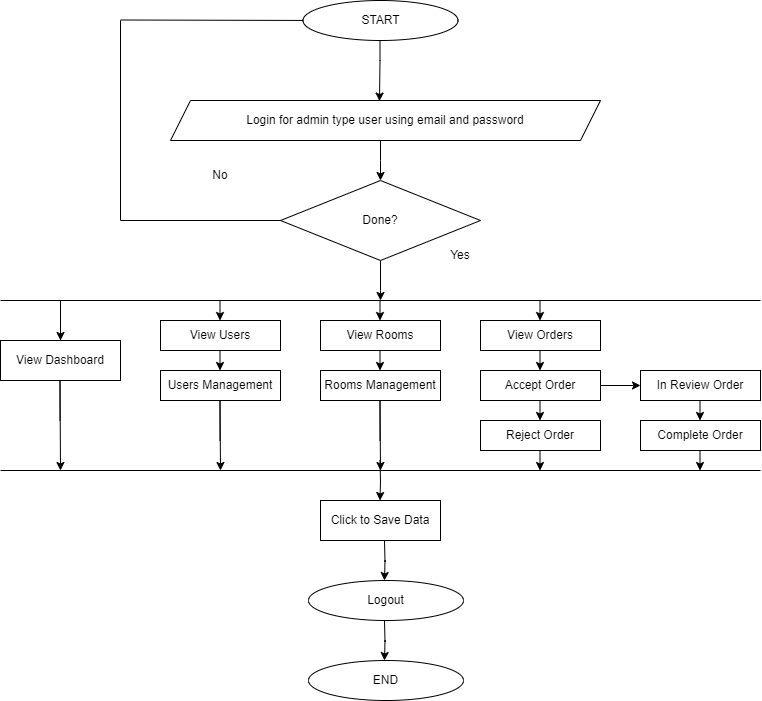

The diagram above was exported from draw.io. Its source (the exported page's mxGraphModel, read from the mxfile embedded in the PNG):
<mxGraphModel dx="1050" dy="613" grid="1" gridSize="10" guides="1" tooltips="1" connect="1" arrows="1" fold="1" page="1" pageScale="1" pageWidth="850" pageHeight="1100" math="0" shadow="0">
  <root>
    <mxCell id="0" />
    <mxCell id="1" parent="0" />
    <mxCell id="sqPH7R_PpIGvLFP-OOVF-1" value="" style="edgeStyle=orthogonalEdgeStyle;rounded=0;orthogonalLoop=1;jettySize=auto;html=1;" parent="1" source="sqPH7R_PpIGvLFP-OOVF-2" target="sqPH7R_PpIGvLFP-OOVF-4" edge="1">
      <mxGeometry relative="1" as="geometry">
        <Array as="points">
          <mxPoint x="420" y="260" />
          <mxPoint x="420" y="260" />
        </Array>
      </mxGeometry>
    </mxCell>
    <mxCell id="sqPH7R_PpIGvLFP-OOVF-2" value="Login for admin type user using email and password" style="shape=parallelogram;perimeter=parallelogramPerimeter;whiteSpace=wrap;html=1;fixedSize=1;" parent="1" vertex="1">
      <mxGeometry x="210" y="200" width="430" height="40" as="geometry" />
    </mxCell>
    <mxCell id="sqPH7R_PpIGvLFP-OOVF-3" value="" style="edgeStyle=orthogonalEdgeStyle;rounded=0;orthogonalLoop=1;jettySize=auto;html=1;" parent="1" source="sqPH7R_PpIGvLFP-OOVF-4" edge="1">
      <mxGeometry relative="1" as="geometry">
        <Array as="points">
          <mxPoint x="420" y="390" />
          <mxPoint x="420" y="390" />
        </Array>
        <mxPoint x="420" y="400" as="targetPoint" />
      </mxGeometry>
    </mxCell>
    <mxCell id="sqPH7R_PpIGvLFP-OOVF-4" value="Done?" style="rhombus;whiteSpace=wrap;html=1;" parent="1" vertex="1">
      <mxGeometry x="320" y="280" width="200" height="80" as="geometry" />
    </mxCell>
    <mxCell id="sqPH7R_PpIGvLFP-OOVF-6" value="" style="endArrow=none;html=1;rounded=0;entryX=0;entryY=0.5;entryDx=0;entryDy=0;" parent="1" edge="1">
      <mxGeometry width="50" height="50" relative="1" as="geometry">
        <mxPoint x="160" y="119.5" as="sourcePoint" />
        <mxPoint x="365" y="120" as="targetPoint" />
      </mxGeometry>
    </mxCell>
    <mxCell id="sqPH7R_PpIGvLFP-OOVF-7" value="" style="endArrow=none;html=1;rounded=0;exitX=0;exitY=0.5;exitDx=0;exitDy=0;" parent="1" source="sqPH7R_PpIGvLFP-OOVF-4" edge="1">
      <mxGeometry width="50" height="50" relative="1" as="geometry">
        <mxPoint x="400" y="280" as="sourcePoint" />
        <mxPoint x="160" y="320" as="targetPoint" />
      </mxGeometry>
    </mxCell>
    <mxCell id="sqPH7R_PpIGvLFP-OOVF-8" value="" style="endArrow=none;html=1;rounded=0;" parent="1" edge="1">
      <mxGeometry width="50" height="50" relative="1" as="geometry">
        <mxPoint x="160" y="320" as="sourcePoint" />
        <mxPoint x="160" y="120" as="targetPoint" />
      </mxGeometry>
    </mxCell>
    <mxCell id="sqPH7R_PpIGvLFP-OOVF-9" value="No" style="text;html=1;strokeColor=none;fillColor=none;align=center;verticalAlign=middle;whiteSpace=wrap;rounded=0;" parent="1" vertex="1">
      <mxGeometry x="240" y="260" width="40" height="30" as="geometry" />
    </mxCell>
    <mxCell id="sqPH7R_PpIGvLFP-OOVF-10" value="Yes" style="text;html=1;strokeColor=none;fillColor=none;align=center;verticalAlign=middle;whiteSpace=wrap;rounded=0;" parent="1" vertex="1">
      <mxGeometry x="480" y="340" width="40" height="30" as="geometry" />
    </mxCell>
    <mxCell id="sqPH7R_PpIGvLFP-OOVF-11" style="edgeStyle=orthogonalEdgeStyle;rounded=0;orthogonalLoop=1;jettySize=auto;html=1;exitX=0.5;exitY=1;exitDx=0;exitDy=0;" parent="1" source="sqPH7R_PpIGvLFP-OOVF-10" target="sqPH7R_PpIGvLFP-OOVF-10" edge="1">
      <mxGeometry relative="1" as="geometry" />
    </mxCell>
    <mxCell id="sqPH7R_PpIGvLFP-OOVF-12" value="" style="endArrow=none;html=1;rounded=0;" parent="1" edge="1">
      <mxGeometry width="50" height="50" relative="1" as="geometry">
        <mxPoint x="40" y="400" as="sourcePoint" />
        <mxPoint x="800" y="400" as="targetPoint" />
      </mxGeometry>
    </mxCell>
    <mxCell id="sqPH7R_PpIGvLFP-OOVF-13" value="" style="endArrow=none;html=1;rounded=0;" parent="1" edge="1">
      <mxGeometry width="50" height="50" relative="1" as="geometry">
        <mxPoint x="40" y="570" as="sourcePoint" />
        <mxPoint x="800" y="570" as="targetPoint" />
      </mxGeometry>
    </mxCell>
    <mxCell id="sqPH7R_PpIGvLFP-OOVF-14" value="View Dashboard" style="rounded=0;whiteSpace=wrap;html=1;" parent="1" vertex="1">
      <mxGeometry x="40" y="440" width="120" height="40" as="geometry" />
    </mxCell>
    <mxCell id="sqPH7R_PpIGvLFP-OOVF-15" value="" style="endArrow=classic;html=1;rounded=0;entryX=0.5;entryY=0;entryDx=0;entryDy=0;" parent="1" target="sqPH7R_PpIGvLFP-OOVF-14" edge="1">
      <mxGeometry width="50" height="50" relative="1" as="geometry">
        <mxPoint x="100" y="440" as="sourcePoint" />
        <mxPoint x="450" y="410" as="targetPoint" />
        <Array as="points">
          <mxPoint x="100" y="400" />
        </Array>
      </mxGeometry>
    </mxCell>
    <mxCell id="sqPH7R_PpIGvLFP-OOVF-20" value="View Users" style="rounded=0;whiteSpace=wrap;html=1;" parent="1" vertex="1">
      <mxGeometry x="200" y="420" width="120" height="30" as="geometry" />
    </mxCell>
    <mxCell id="sqPH7R_PpIGvLFP-OOVF-21" value="View Rooms" style="rounded=0;whiteSpace=wrap;html=1;" parent="1" vertex="1">
      <mxGeometry x="360" y="420" width="120" height="30" as="geometry" />
    </mxCell>
    <mxCell id="sqPH7R_PpIGvLFP-OOVF-22" value="" style="endArrow=classic;html=1;rounded=0;" parent="1" edge="1">
      <mxGeometry width="50" height="50" relative="1" as="geometry">
        <mxPoint x="259.5" y="400" as="sourcePoint" />
        <mxPoint x="259.5" y="420" as="targetPoint" />
      </mxGeometry>
    </mxCell>
    <mxCell id="sqPH7R_PpIGvLFP-OOVF-23" value="" style="endArrow=classic;html=1;rounded=0;" parent="1" edge="1">
      <mxGeometry width="50" height="50" relative="1" as="geometry">
        <mxPoint x="259.5" y="450" as="sourcePoint" />
        <mxPoint x="259.5" y="470" as="targetPoint" />
      </mxGeometry>
    </mxCell>
    <mxCell id="sqPH7R_PpIGvLFP-OOVF-26" value="" style="endArrow=classic;html=1;rounded=0;" parent="1" edge="1">
      <mxGeometry width="50" height="50" relative="1" as="geometry">
        <mxPoint x="419.5" y="400" as="sourcePoint" />
        <mxPoint x="419.5" y="420" as="targetPoint" />
      </mxGeometry>
    </mxCell>
    <mxCell id="sqPH7R_PpIGvLFP-OOVF-31" value="Click to Save Data" style="rounded=0;whiteSpace=wrap;html=1;" parent="1" vertex="1">
      <mxGeometry x="360" y="600" width="120" height="40" as="geometry" />
    </mxCell>
    <mxCell id="sqPH7R_PpIGvLFP-OOVF-33" value="Logout" style="ellipse;whiteSpace=wrap;html=1;fontStyle=0" parent="1" vertex="1">
      <mxGeometry x="348" y="680" width="155" height="40" as="geometry" />
    </mxCell>
    <mxCell id="sqPH7R_PpIGvLFP-OOVF-34" value="END" style="ellipse;whiteSpace=wrap;html=1;fontStyle=0" parent="1" vertex="1">
      <mxGeometry x="348" y="760" width="155" height="40" as="geometry" />
    </mxCell>
    <mxCell id="sqPH7R_PpIGvLFP-OOVF-35" value="" style="edgeStyle=orthogonalEdgeStyle;rounded=0;orthogonalLoop=1;jettySize=auto;html=1;" parent="1" edge="1">
      <mxGeometry relative="1" as="geometry">
        <mxPoint x="424" y="640" as="sourcePoint" />
        <mxPoint x="424" y="680" as="targetPoint" />
      </mxGeometry>
    </mxCell>
    <mxCell id="sqPH7R_PpIGvLFP-OOVF-36" value="" style="edgeStyle=orthogonalEdgeStyle;rounded=0;orthogonalLoop=1;jettySize=auto;html=1;" parent="1" edge="1">
      <mxGeometry relative="1" as="geometry">
        <mxPoint x="424" y="720" as="sourcePoint" />
        <mxPoint x="424" y="760" as="targetPoint" />
      </mxGeometry>
    </mxCell>
    <mxCell id="sqPH7R_PpIGvLFP-OOVF-37" value="START" style="ellipse;whiteSpace=wrap;html=1;fontStyle=0" parent="1" vertex="1">
      <mxGeometry x="342.5" y="100" width="155" height="40" as="geometry" />
    </mxCell>
    <mxCell id="sqPH7R_PpIGvLFP-OOVF-38" value="" style="edgeStyle=orthogonalEdgeStyle;rounded=0;orthogonalLoop=1;jettySize=auto;html=1;entryX=0.486;entryY=0.015;entryDx=0;entryDy=0;entryPerimeter=0;" parent="1" target="sqPH7R_PpIGvLFP-OOVF-2" edge="1">
      <mxGeometry relative="1" as="geometry">
        <mxPoint x="419.5" y="140" as="sourcePoint" />
        <mxPoint x="419.5" y="180" as="targetPoint" />
        <Array as="points">
          <mxPoint x="420" y="160" />
        </Array>
      </mxGeometry>
    </mxCell>
    <mxCell id="sqPH7R_PpIGvLFP-OOVF-40" value="Users Management" style="rounded=0;whiteSpace=wrap;html=1;" parent="1" vertex="1">
      <mxGeometry x="200" y="470" width="120" height="30" as="geometry" />
    </mxCell>
    <mxCell id="sqPH7R_PpIGvLFP-OOVF-41" value="Rooms Management" style="rounded=0;whiteSpace=wrap;html=1;" parent="1" vertex="1">
      <mxGeometry x="360" y="470" width="120" height="30" as="geometry" />
    </mxCell>
    <mxCell id="sqPH7R_PpIGvLFP-OOVF-42" value="" style="endArrow=classic;html=1;rounded=0;" parent="1" edge="1">
      <mxGeometry width="50" height="50" relative="1" as="geometry">
        <mxPoint x="419.5" y="450" as="sourcePoint" />
        <mxPoint x="419.5" y="470" as="targetPoint" />
      </mxGeometry>
    </mxCell>
    <mxCell id="sqPH7R_PpIGvLFP-OOVF-43" value="View Orders" style="rounded=0;whiteSpace=wrap;html=1;" parent="1" vertex="1">
      <mxGeometry x="520" y="420" width="120" height="30" as="geometry" />
    </mxCell>
    <mxCell id="sqPH7R_PpIGvLFP-OOVF-44" value="Accept Order" style="rounded=0;whiteSpace=wrap;html=1;" parent="1" vertex="1">
      <mxGeometry x="520" y="470" width="120" height="30" as="geometry" />
    </mxCell>
    <mxCell id="sqPH7R_PpIGvLFP-OOVF-45" value="Reject Order" style="rounded=0;whiteSpace=wrap;html=1;" parent="1" vertex="1">
      <mxGeometry x="520" y="520" width="120" height="30" as="geometry" />
    </mxCell>
    <mxCell id="sqPH7R_PpIGvLFP-OOVF-46" value="" style="endArrow=classic;html=1;rounded=0;" parent="1" edge="1">
      <mxGeometry width="50" height="50" relative="1" as="geometry">
        <mxPoint x="579.5" y="400" as="sourcePoint" />
        <mxPoint x="579.5" y="420" as="targetPoint" />
      </mxGeometry>
    </mxCell>
    <mxCell id="sqPH7R_PpIGvLFP-OOVF-47" value="" style="endArrow=classic;html=1;rounded=0;" parent="1" edge="1">
      <mxGeometry width="50" height="50" relative="1" as="geometry">
        <mxPoint x="579.5" y="450" as="sourcePoint" />
        <mxPoint x="579.5" y="470" as="targetPoint" />
      </mxGeometry>
    </mxCell>
    <mxCell id="sqPH7R_PpIGvLFP-OOVF-48" value="" style="endArrow=classic;html=1;rounded=0;" parent="1" edge="1">
      <mxGeometry width="50" height="50" relative="1" as="geometry">
        <mxPoint x="99.5" y="520" as="sourcePoint" />
        <mxPoint x="100" y="570" as="targetPoint" />
        <Array as="points">
          <mxPoint x="99.5" y="480" />
        </Array>
      </mxGeometry>
    </mxCell>
    <mxCell id="sqPH7R_PpIGvLFP-OOVF-49" value="" style="endArrow=classic;html=1;rounded=0;" parent="1" edge="1">
      <mxGeometry width="50" height="50" relative="1" as="geometry">
        <mxPoint x="259.5" y="540" as="sourcePoint" />
        <mxPoint x="260" y="570" as="targetPoint" />
        <Array as="points">
          <mxPoint x="259.5" y="500" />
        </Array>
      </mxGeometry>
    </mxCell>
    <mxCell id="sqPH7R_PpIGvLFP-OOVF-50" value="" style="endArrow=classic;html=1;rounded=0;" parent="1" edge="1">
      <mxGeometry width="50" height="50" relative="1" as="geometry">
        <mxPoint x="419.5" y="540" as="sourcePoint" />
        <mxPoint x="420" y="570" as="targetPoint" />
        <Array as="points">
          <mxPoint x="419.5" y="500" />
        </Array>
      </mxGeometry>
    </mxCell>
    <mxCell id="sqPH7R_PpIGvLFP-OOVF-51" value="" style="edgeStyle=orthogonalEdgeStyle;rounded=0;orthogonalLoop=1;jettySize=auto;html=1;" parent="1" edge="1">
      <mxGeometry relative="1" as="geometry">
        <mxPoint x="419.5" y="560" as="sourcePoint" />
        <mxPoint x="419.5" y="600" as="targetPoint" />
      </mxGeometry>
    </mxCell>
    <mxCell id="sqPH7R_PpIGvLFP-OOVF-53" value="In Review Order" style="rounded=0;whiteSpace=wrap;html=1;" parent="1" vertex="1">
      <mxGeometry x="680" y="470" width="120" height="30" as="geometry" />
    </mxCell>
    <mxCell id="sqPH7R_PpIGvLFP-OOVF-54" value="Complete Order" style="rounded=0;whiteSpace=wrap;html=1;" parent="1" vertex="1">
      <mxGeometry x="680" y="520" width="120" height="30" as="geometry" />
    </mxCell>
    <mxCell id="sqPH7R_PpIGvLFP-OOVF-57" value="" style="endArrow=classic;html=1;rounded=0;" parent="1" edge="1">
      <mxGeometry width="50" height="50" relative="1" as="geometry">
        <mxPoint x="579.5" y="500" as="sourcePoint" />
        <mxPoint x="579.5" y="520" as="targetPoint" />
      </mxGeometry>
    </mxCell>
    <mxCell id="sqPH7R_PpIGvLFP-OOVF-58" value="" style="endArrow=classic;html=1;rounded=0;" parent="1" edge="1">
      <mxGeometry width="50" height="50" relative="1" as="geometry">
        <mxPoint x="739.5" y="500" as="sourcePoint" />
        <mxPoint x="739.5" y="520" as="targetPoint" />
      </mxGeometry>
    </mxCell>
    <mxCell id="sqPH7R_PpIGvLFP-OOVF-59" value="" style="endArrow=classic;html=1;rounded=0;" parent="1" edge="1">
      <mxGeometry width="50" height="50" relative="1" as="geometry">
        <mxPoint x="579.5" y="550" as="sourcePoint" />
        <mxPoint x="579.5" y="570" as="targetPoint" />
      </mxGeometry>
    </mxCell>
    <mxCell id="sqPH7R_PpIGvLFP-OOVF-62" value="" style="endArrow=classic;html=1;rounded=0;" parent="1" edge="1">
      <mxGeometry width="50" height="50" relative="1" as="geometry">
        <mxPoint x="739.5" y="550" as="sourcePoint" />
        <mxPoint x="739.5" y="570" as="targetPoint" />
      </mxGeometry>
    </mxCell>
    <mxCell id="sqPH7R_PpIGvLFP-OOVF-64" value="" style="endArrow=classic;html=1;rounded=0;entryX=0;entryY=0.5;entryDx=0;entryDy=0;exitX=1;exitY=0.5;exitDx=0;exitDy=0;" parent="1" source="sqPH7R_PpIGvLFP-OOVF-44" target="sqPH7R_PpIGvLFP-OOVF-53" edge="1">
      <mxGeometry width="50" height="50" relative="1" as="geometry">
        <mxPoint x="370" y="450" as="sourcePoint" />
        <mxPoint x="420" y="400" as="targetPoint" />
      </mxGeometry>
    </mxCell>
  </root>
</mxGraphModel>